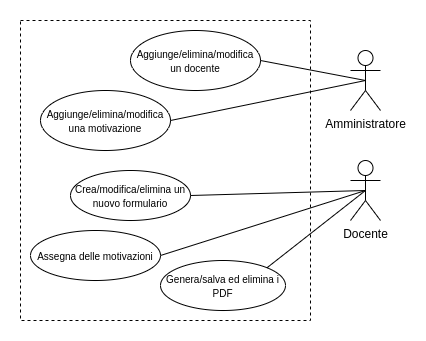

The diagram above was exported from draw.io. Its source (the exported page's mxGraphModel, read from the mxfile embedded in the PNG):
<mxGraphModel dx="1038" dy="584" grid="1" gridSize="10" guides="1" tooltips="1" connect="1" arrows="1" fold="1" page="1" pageScale="1" pageWidth="850" pageHeight="1100" math="0" shadow="0">
  <root>
    <mxCell id="0" />
    <mxCell id="1" parent="0" />
    <mxCell id="zN9BS7xWdZJjxnWfMkoz-1" value="Amministratore" style="shape=umlActor;verticalLabelPosition=bottom;labelBackgroundColor=#ffffff;verticalAlign=top;html=1;outlineConnect=0;" parent="1" vertex="1">
      <mxGeometry x="570" y="110" width="30" height="60" as="geometry" />
    </mxCell>
    <mxCell id="zN9BS7xWdZJjxnWfMkoz-2" value="Docente" style="shape=umlActor;verticalLabelPosition=bottom;labelBackgroundColor=#ffffff;verticalAlign=top;html=1;outlineConnect=0;" parent="1" vertex="1">
      <mxGeometry x="570" y="220" width="30" height="60" as="geometry" />
    </mxCell>
    <mxCell id="zN9BS7xWdZJjxnWfMkoz-8" value="&lt;font style=&quot;font-size: 10px&quot;&gt;Aggiunge/elimina/modifica un docente&lt;/font&gt;" style="ellipse;whiteSpace=wrap;html=1;" parent="1" vertex="1">
      <mxGeometry x="350" y="90" width="130" height="60" as="geometry" />
    </mxCell>
    <mxCell id="zN9BS7xWdZJjxnWfMkoz-9" value="&lt;font style=&quot;font-size: 10px&quot;&gt;Aggiunge/elimina/modifica una motivazione&lt;/font&gt;" style="ellipse;whiteSpace=wrap;html=1;" parent="1" vertex="1">
      <mxGeometry x="260" y="150" width="130" height="60" as="geometry" />
    </mxCell>
    <mxCell id="zN9BS7xWdZJjxnWfMkoz-10" value="&lt;font style=&quot;font-size: 10px&quot;&gt;Crea/modifica/elimina un nuovo formulario&lt;/font&gt;" style="ellipse;whiteSpace=wrap;html=1;" parent="1" vertex="1">
      <mxGeometry x="290" y="230" width="120" height="50" as="geometry" />
    </mxCell>
    <mxCell id="zN9BS7xWdZJjxnWfMkoz-13" value="&lt;font style=&quot;font-size: 10px&quot;&gt;Assegna delle motivazioni&lt;/font&gt;" style="ellipse;whiteSpace=wrap;html=1;" parent="1" vertex="1">
      <mxGeometry x="250" y="290" width="130" height="50" as="geometry" />
    </mxCell>
    <mxCell id="zN9BS7xWdZJjxnWfMkoz-14" value="&lt;span style=&quot;font-size: 10px&quot;&gt;Genera/salva ed elimina i PDF&lt;/span&gt;" style="ellipse;whiteSpace=wrap;html=1;" parent="1" vertex="1">
      <mxGeometry x="380" y="320" width="125" height="50" as="geometry" />
    </mxCell>
    <mxCell id="zN9BS7xWdZJjxnWfMkoz-18" value="" style="endArrow=none;html=1;exitX=0.5;exitY=0.5;exitDx=0;exitDy=0;exitPerimeter=0;entryX=1;entryY=0.5;entryDx=0;entryDy=0;" parent="1" source="zN9BS7xWdZJjxnWfMkoz-1" target="zN9BS7xWdZJjxnWfMkoz-8" edge="1">
      <mxGeometry width="50" height="50" relative="1" as="geometry">
        <mxPoint x="490" y="100" as="sourcePoint" />
        <mxPoint x="540" y="50" as="targetPoint" />
      </mxGeometry>
    </mxCell>
    <mxCell id="zN9BS7xWdZJjxnWfMkoz-19" value="" style="endArrow=none;html=1;exitX=0.5;exitY=0.5;exitDx=0;exitDy=0;exitPerimeter=0;entryX=1;entryY=0.5;entryDx=0;entryDy=0;" parent="1" source="zN9BS7xWdZJjxnWfMkoz-1" target="zN9BS7xWdZJjxnWfMkoz-9" edge="1">
      <mxGeometry width="50" height="50" relative="1" as="geometry">
        <mxPoint x="545" y="180" as="sourcePoint" />
        <mxPoint x="410" y="170" as="targetPoint" />
      </mxGeometry>
    </mxCell>
    <mxCell id="zN9BS7xWdZJjxnWfMkoz-22" value="" style="endArrow=none;html=1;exitX=0.5;exitY=0.5;exitDx=0;exitDy=0;exitPerimeter=0;entryX=1;entryY=0.5;entryDx=0;entryDy=0;" parent="1" source="zN9BS7xWdZJjxnWfMkoz-2" target="zN9BS7xWdZJjxnWfMkoz-10" edge="1">
      <mxGeometry width="50" height="50" relative="1" as="geometry">
        <mxPoint x="625" y="180" as="sourcePoint" />
        <mxPoint x="490" y="170" as="targetPoint" />
      </mxGeometry>
    </mxCell>
    <mxCell id="zN9BS7xWdZJjxnWfMkoz-23" value="" style="endArrow=none;html=1;exitX=0.5;exitY=0.5;exitDx=0;exitDy=0;exitPerimeter=0;entryX=1;entryY=0.5;entryDx=0;entryDy=0;" parent="1" source="zN9BS7xWdZJjxnWfMkoz-2" target="zN9BS7xWdZJjxnWfMkoz-13" edge="1">
      <mxGeometry width="50" height="50" relative="1" as="geometry">
        <mxPoint x="635" y="190" as="sourcePoint" />
        <mxPoint x="500" y="180" as="targetPoint" />
      </mxGeometry>
    </mxCell>
    <mxCell id="zN9BS7xWdZJjxnWfMkoz-24" value="" style="endArrow=none;html=1;exitX=0.5;exitY=0.5;exitDx=0;exitDy=0;exitPerimeter=0;entryX=1;entryY=0;entryDx=0;entryDy=0;" parent="1" source="zN9BS7xWdZJjxnWfMkoz-2" target="zN9BS7xWdZJjxnWfMkoz-14" edge="1">
      <mxGeometry width="50" height="50" relative="1" as="geometry">
        <mxPoint x="645" y="200" as="sourcePoint" />
        <mxPoint x="510" y="190" as="targetPoint" />
      </mxGeometry>
    </mxCell>
    <mxCell id="kokC2Z3wWdL5Hc3y-Dh1-2" value="" style="rounded=0;whiteSpace=wrap;html=1;fillColor=none;dashed=1;" parent="1" vertex="1">
      <mxGeometry x="240" y="80" width="290" height="300" as="geometry" />
    </mxCell>
  </root>
</mxGraphModel>